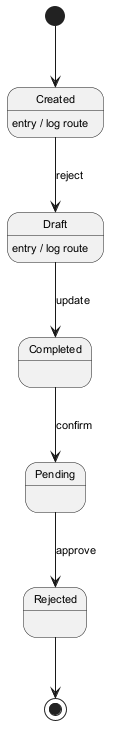

The diagram above was rendered by PlantUML. Its source (embedded in the PNG):
@startuml
skinparam backgroundColor #FFFFFF
skinparam classBackgroundColor #E8F4FA
skinparam classBorderColor #2C7DA0
skinparam defaultFontSize 11
[*] --> Created
Created --> Draft : reject
Created : entry / log route
Draft --> Completed : update
Draft : entry / log route
Completed --> Pending : confirm
Pending --> Rejected : approve
Rejected --> [*]
@enduml